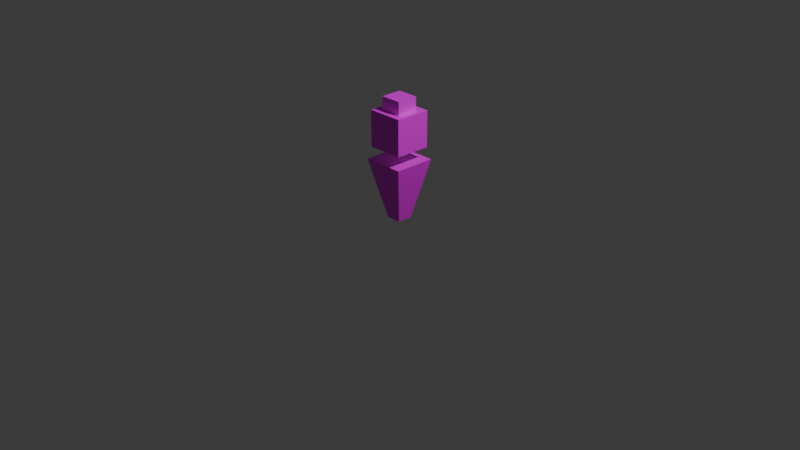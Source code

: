 # Source: judge_wolf.blend  (saved by Blender 4.5.87; exported with 4.5.12 LTS)
import bpy
from mathutils import Matrix  # noqa: F401  (used for matrix-valued properties, if any)

bpy.ops.wm.read_factory_settings(use_empty=True)
scene = bpy.context.scene
scene.name = 'Scene'

# ---- collections
col_collection = bpy.data.collections.new('Collection'); scene.collection.children.link(col_collection)

# ---- images (referenced by path relative to the original .blend; pixels are not part of the script)
import os
ASSET_DIR = os.environ.get("B2B_ASSET_DIR", "")  # directory of the original .blend (textures are referenced by path, not embedded)
HERE = os.path.dirname(os.path.abspath(__file__))  # packed textures are extracted next to this script under _unpacked/

def load_image(name, relpath, width, height, colorspace="sRGB"):
    """Load a texture the original file referenced (path relative to the .blend, or extracted next to this script)."""
    p = next((c for c in (os.path.join(HERE, relpath), os.path.join(ASSET_DIR, relpath)) if relpath and os.path.exists(c)), "")
    if p:
        img = bpy.data.images.load(p, check_existing=True)
        img.name = name
    else:  # same state as the original file: an image datablock whose file is absent (Cycles renders it pink)
        img = bpy.data.images.new(name, width, height)
        img.source = "FILE"
        img.filepath = "//" + (relpath or name)
    img.colorspace_settings.name = colorspace
    return img
img_judge_wolf_png_001 = load_image('judge_wolf.png.001', 'judge_wolf.png', 1024, 1024, 'sRGB')

# ---- materials (node trees are filled in below, after node groups)
mat_material = bpy.data.materials.new('Material')
mat_material.alpha_threshold = 0.0
mat_material.roughness = 0.5
mat_material.line_color = (0.0, 0.0, 0.0, 1.0)

# ---- material node trees
mat_material.use_nodes = True; mat_material.node_tree.nodes.clear()
_N = mat_material.node_tree.nodes; _L = mat_material.node_tree.links
n0 = _N.new('ShaderNodeOutputMaterial'); n0.name = 'Material Output'; n0.location = (357, 153)
n1 = _N.new('ShaderNodeBsdfPrincipled'); n1.name = 'Principled BSDF'; n1.location = (30, 158)
n1.inputs[3].default_value = 1.45
n2 = _N.new('ShaderNodeTexImage'); n2.name = 'Image Texture'; n2.location = (-309, 158)
n2.image = img_judge_wolf_png_001
n2.interpolation = 'Smart'
_L.new(n1.outputs[0], n0.inputs[0])
_L.new(n2.outputs[0], n1.inputs[0])
n0.is_active_output = True

# ---- world
world_world = bpy.data.worlds.new('World'); scene.world = world_world
world_world.use_nodes = True; world_world.node_tree.nodes.clear()
_N = world_world.node_tree.nodes; _L = world_world.node_tree.links
n0 = _N.new('ShaderNodeOutputWorld'); n0.name = 'World Output'; n0.location = (200, 100)
n1 = _N.new('ShaderNodeBackground'); n1.name = 'Background'; n1.location = (-200, 100)
n1.inputs[0].default_value = (0.05088, 0.05088, 0.05088, 1.0)
_L.new(n1.outputs[0], n0.inputs[0])
n0.is_active_output = True
world_world.color = (0.05088, 0.05088, 0.05088)
world_world.sun_shadow_jitter_overblur = 0.0

# ---- cameras
cam_camera = bpy.data.cameras.new('Camera')
cam_camera.clip_end = 100.0
cam_camera.ortho_scale = 7.314

# ---- lights
light_light = bpy.data.lights.new('Light', 'POINT')
light_light.energy = 1000.0
light_light.shadow_soft_size = 0.1

# ---- meshes
me_cube = bpy.data.meshes.new('Cube')
me_cube.from_pydata([(0.2226, 0.2214, 0.6586), (0.08701, 0.07853, 0.02337), (0.2226, -0.2222, 0.6586), (0.08701, -0.08386, 0.02337), (-0.221, 0.2214, 0.6586), (-0.07538, 0.07853, 0.02337), (-0.221, -0.2222, 0.6586), (-0.07538, -0.08386, 0.02337), (-0.1913, -0.1925, 0.7859), (-0.1136, -0.1148, 1.17), (-0.1913, 0.1918, 0.7859), (-0.1136, 0.1141, 1.17), (0.193, -0.1925, 0.7859), (0.1153, -0.1148, 1.17), (0.193, 0.1918, 0.7859), (0.1153, 0.1141, 1.17), (-0.1913, -0.1925, 1.17), (-0.1913, 0.1918, 1.17), (0.193, 0.1918, 1.17), (0.193, -0.1925, 1.17), (-0.1136, -0.1148, 1.31), (-0.1136, 0.1141, 1.31), (0.1153, 0.1141, 1.31), (0.1153, -0.1148, 1.31)], [], [(4, 2, 0), (2, 7, 3), (6, 5, 7), (1, 7, 5), (1, 2, 3), (5, 0, 1), (16, 10, 8), (17, 14, 10), (18, 12, 14), (19, 8, 12), (14, 8, 10), (15, 23, 13), (11, 16, 9), (15, 17, 11), (15, 19, 18), (9, 19, 13), (21, 23, 22), (9, 21, 11), (13, 20, 9), (11, 22, 15), (4, 6, 2), (2, 6, 7), (6, 4, 5), (1, 3, 7), (1, 0, 2), (5, 4, 0), (16, 17, 10), (17, 18, 14), (18, 19, 12), (19, 16, 8), (14, 12, 8), (15, 22, 23), (11, 17, 16), (15, 18, 17), (15, 13, 19), (9, 16, 19), (21, 20, 23), (9, 20, 21), (13, 23, 20), (11, 21, 22)])
_uv = me_cube.uv_layers.new(name='UVMap')
_uv.uv.foreach_set('vector', [0.5909, 0.979, 0.4855, 0.8735, 0.5909, 0.8735, 0.856, 0.9751, 0.4158, 0.02031, 0.6557, 0.02031, 0.8625, 0.9769, 0.4183, 0.02037, 0.6582, 0.02037, 0.5852, 0.1218, 0.487, 0.02363, 0.5852, 0.02363, 0.6514, 0.02028, 0.2072, 0.9745, 0.4115, 0.02028, 0.6409, 0.02104, 0.2007, 0.9769, 0.4011, 0.02104, 0.977, 0.9651, 0.02791, 0.022, 0.977, 0.022, 0.9811, 0.9651, 0.03205, 0.02179, 0.9811, 0.02179, 0.9831, 0.9776, 0.03403, 0.03379, 0.9831, 0.03379, 0.9831, 0.9703, 0.03403, 0.02668, 0.9831, 0.02668, 0.5908, 0.01721, 0.4826, 0.1254, 0.4826, 0.01721, 0.5066, 0.891, 0.5066, 0.9529, 0.5066, 0.9529, 0.5685, 0.891, 0.5896, 0.9739, 0.5685, 0.9529, 0.5066, 0.891, 0.5896, 0.87, 0.5685, 0.891, 0.5066, 0.891, 0.4856, 0.9739, 0.4856, 0.87, 0.5685, 0.9529, 0.4856, 0.9739, 0.5066, 0.9529, 0.5685, 0.891, 0.5066, 0.9529, 0.5066, 0.891, 0.5685, 0.9529, 0.5685, 0.891, 0.5685, 0.891, 0.5066, 0.9529, 0.5685, 0.9529, 0.5685, 0.9529, 0.5685, 0.891, 0.5066, 0.891, 0.5066, 0.891, 0.5909, 0.979, 0.4855, 0.979, 0.4855, 0.8735, 0.856, 0.9751, 0.2007, 0.9751, 0.4158, 0.02031, 0.8625, 0.9769, 0.2072, 0.9769, 0.4183, 0.02037, 0.5852, 0.1218, 0.487, 0.1218, 0.487, 0.02363, 0.6514, 0.02028, 0.8625, 0.9745, 0.2072, 0.9745, 0.6409, 0.02104, 0.856, 0.9769, 0.2007, 0.9769, 0.977, 0.9651, 0.02791, 0.9651, 0.02791, 0.022, 0.9811, 0.9651, 0.03205, 0.9651, 0.03205, 0.02179, 0.9831, 0.9776, 0.03403, 0.9776, 0.03403, 0.03379, 0.9831, 0.9703, 0.03403, 0.9703, 0.03403, 0.02668, 0.5908, 0.01721, 0.5908, 0.1254, 0.4826, 0.1254, 0.5066, 0.891, 0.5066, 0.891, 0.5066, 0.9529, 0.5685, 0.891, 0.5896, 0.87, 0.5896, 0.9739, 0.5066, 0.891, 0.4856, 0.87, 0.5896, 0.87, 0.5066, 0.891, 0.5066, 0.9529, 0.4856, 0.9739, 0.5685, 0.9529, 0.5896, 0.9739, 0.4856, 0.9739, 0.5685, 0.891, 0.5685, 0.9529, 0.5066, 0.9529, 0.5685, 0.9529, 0.5685, 0.9529, 0.5685, 0.891, 0.5066, 0.9529, 0.5066, 0.9529, 0.5685, 0.9529, 0.5685, 0.891, 0.5685, 0.891, 0.5066, 0.891])
me_cube.materials.append(mat_material)
me_cube.use_mirror_vertex_groups = False
me_cube.update()

# ---- objects
ob_agent = bpy.data.objects.new('Agent', me_cube)
ob_light = bpy.data.objects.new('Light', light_light)
ob_camera = bpy.data.objects.new('Camera', cam_camera)

# ---- transforms, parenting, visibility, modifiers, constraints
ob_agent.location = (0.0, 0.0, 0.0)
ob_agent.lock_rotations_4d = False
ob_agent.empty_display_type = 'ARROWS'
ob_agent.lineart.crease_threshold = 0.0
ob_light.location = (4.076, 1.005, 5.904)
ob_light.rotation_euler = (0.6503, 0.05522, 1.866)
ob_light.lock_rotations_4d = False
ob_light.empty_display_type = 'ARROWS'
ob_light.color = (0.0, 0.0, 0.0, 0.0)
ob_light.lineart.crease_threshold = 0.0
ob_camera.location = (7.359, -6.926, 4.958)
ob_camera.rotation_euler = (1.109, 0.0, 0.8149)
ob_camera.lock_rotations_4d = False
ob_camera.empty_display_type = 'ARROWS'
ob_camera.color = (0.0, 0.0, 0.0, 0.0)
ob_camera.display_type = 'WIRE'
ob_camera.lineart.crease_threshold = 0.0

# ---- collection membership
col_collection.objects.link(ob_agent)
col_collection.objects.link(ob_light)
col_collection.objects.link(ob_camera)

# ---- scene / render settings (as saved in the file)
scene.camera = ob_camera
scene.frame_start = 1; scene.frame_end = 250; scene.frame_set(0)
scene.render.engine = 'BLENDER_EEVEE_NEXT'
bpy.context.view_layer.update()
